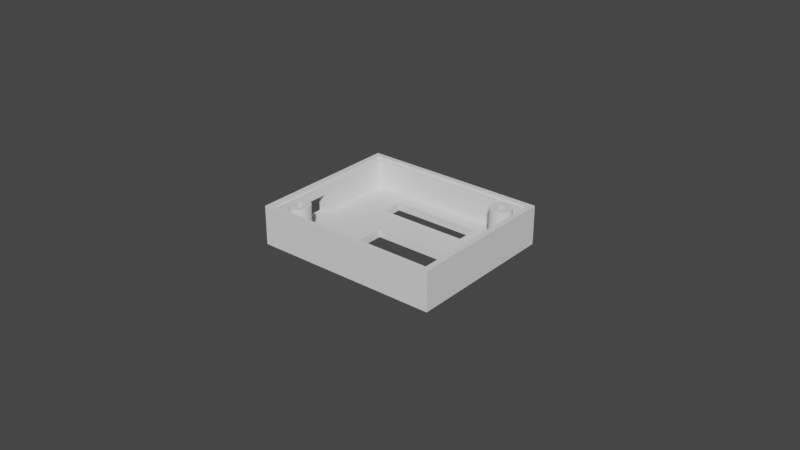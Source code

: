 # Source: box_top.blend  (saved by Blender 2.80.75; exported with 4.5.12 LTS)
import bpy
from mathutils import Matrix  # noqa: F401  (used for matrix-valued properties, if any)

bpy.ops.wm.read_factory_settings(use_empty=True)
scene = bpy.context.scene
scene.name = 'Scene'

# ---- collections
col_collection = bpy.data.collections.new('Collection'); scene.collection.children.link(col_collection)

# ---- world
world_world = bpy.data.worlds.new('World'); scene.world = world_world
world_world.use_nodes = True; world_world.node_tree.nodes.clear()
_N = world_world.node_tree.nodes; _L = world_world.node_tree.links
n0 = _N.new('ShaderNodeOutputWorld'); n0.name = 'World Output'; n0.location = (300, 300)
n1 = _N.new('ShaderNodeBackground'); n1.name = 'Background'; n1.location = (10, 300)
n1.inputs[0].default_value = (0.05088, 0.05088, 0.05088, 1.0)
_L.new(n1.outputs[0], n0.inputs[0])
n0.is_active_output = True
world_world.color = (0.05088, 0.05088, 0.05088)
world_world.use_sun_shadow = False
world_world.sun_shadow_jitter_overblur = 0.0

# ---- meshes
me_plane = bpy.data.meshes.new('Plane')
me_plane.from_pydata([(-0.0282, -0.02335, 0.0118), (-0.0282, 0.02335, 0.0118), (0.0282, -0.02335, 0.0118), (0.0282, 0.02335, 0.0118), (0.0215, 0.0165, 0.003), (0.0215, 0.0165, 0.0125), (0.0215, 0.0195, 0.003), (0.0215, 0.0195, 0.0125), (0.0245, 0.0165, 0.003), (0.0245, 0.0165, 0.0125), (0.0245, 0.0195, 0.003), (0.0245, 0.0195, 0.0125), (0.023, 0.0215, 0.0025), (0.02368, 0.02143, 0.0025), (0.02434, 0.02123, 0.0025), (0.02494, 0.02091, 0.0025), (0.02547, 0.02047, 0.0025), (0.02591, 0.01994, 0.0025), (0.02623, 0.01934, 0.0025), (0.02643, 0.01868, 0.0025), (0.0265, 0.018, 0.0025), (0.02643, 0.01732, 0.0025), (0.02623, 0.01666, 0.0025), (0.02591, 0.01606, 0.0025), (0.02547, 0.01553, 0.0025), (0.02494, 0.01509, 0.0025), (0.02434, 0.01477, 0.0025), (0.02368, 0.01457, 0.0025), (0.023, 0.0145, 0.0025), (0.02232, 0.01457, 0.0025), (0.02166, 0.01477, 0.0025), (0.02106, 0.01509, 0.0025), (0.02053, 0.01553, 0.0025), (0.02009, 0.01606, 0.0025), (0.01977, 0.01666, 0.0025), (0.01957, 0.01732, 0.0025), (0.0195, 0.018, 0.0025), (0.01957, 0.01868, 0.0025), (0.01977, 0.01934, 0.0025), (0.02009, 0.01994, 0.0025), (0.02053, 0.02047, 0.0025), (0.02106, 0.02091, 0.0025), (0.02166, 0.02123, 0.0025), (0.02232, 0.02143, 0.0025), (-0.0245, -0.0195, 0.003), (-0.0245, -0.0195, 0.0125), (-0.0245, -0.0165, 0.003), (-0.0245, -0.0165, 0.0125), (-0.0215, -0.0195, 0.003), (-0.0215, -0.0195, 0.0125), (-0.0215, -0.0165, 0.003), (-0.0215, -0.0165, 0.0125), (-0.023, -0.0145, 0.0125), (-0.02232, -0.01457, 0.0125), (-0.02166, -0.01477, 0.0125), (-0.02106, -0.01509, 0.0125), (-0.02053, -0.01553, 0.0125), (-0.02009, -0.01606, 0.0125), (-0.01977, -0.01666, 0.0125), (-0.01957, -0.01732, 0.0125), (-0.0195, -0.018, 0.0125), (-0.01957, -0.01868, 0.0125), (-0.01977, -0.01934, 0.0125), (-0.02009, -0.01994, 0.0125), (-0.02053, -0.02047, 0.0125), (-0.02106, -0.02091, 0.0125), (-0.02166, -0.02123, 0.0125), (-0.02232, -0.02143, 0.0125), (-0.023, -0.0215, 0.0125), (-0.02368, -0.02143, 0.0125), (-0.02434, -0.02123, 0.0125), (-0.02494, -0.02091, 0.0125), (-0.02547, -0.02047, 0.0125), (-0.02591, -0.01994, 0.0125), (-0.02623, -0.01934, 0.0125), (-0.02643, -0.01868, 0.0125), (-0.0265, -0.018, 0.0125), (-0.02643, -0.01732, 0.0125), (-0.02623, -0.01666, 0.0125), (-0.02591, -0.01606, 0.0125), (-0.02547, -0.01553, 0.0125), (-0.02494, -0.01509, 0.0125), (-0.02434, -0.01477, 0.0125), (-0.02368, -0.01457, 0.0125), (-0.03, -0.025, 0.0), (0.03, -0.025, 0.0), (-0.03, 0.025, 0.0), (0.03, 0.025, 0.0), (-0.03, 0.025, 0.0125), (-0.03, -0.025, 0.0125), (0.03, -0.025, 0.0125), (0.03, 0.025, 0.0125), (-0.0275, 0.0225, 0.0025), (-0.0275, -0.0225, 0.0025), (0.0275, -0.0225, 0.0025), (0.0275, 0.0225, 0.0025), (-0.0075, -0.0175, 0.0), (-0.0075, -0.0175, 0.0025), (-0.0075, -0.0005, 0.0), (-0.0075, -0.0005, 0.0025), (0.0175, -0.0005, 0.0), (0.0175, -0.0005, 0.0025), (0.0175, -0.0175, 0.0), (0.0175, -0.0175, 0.0025), (-0.0145, 0.01, 0.0), (-0.0145, 0.01, 0.0025), (-0.0145, 0.017, 0.0), (-0.0145, 0.017, 0.0025), (0.0145, 0.017, 0.0), (0.0145, 0.017, 0.0025), (0.0145, 0.01, -4.657e-10), (0.0145, 0.01, 0.0025), (-0.03, -0.0145, 0.0026), (-0.0275, -0.0145, 0.0026), (-0.03, -0.0025, 0.0026), (-0.0275, -0.0025, 0.0026), (-0.03, -0.0145, 0.0086), (-0.0275, -0.0145, 0.0086), (-0.03, -0.0025, 0.005625), (-0.03, -0.0025, 0.0086), (-0.0275, -0.0025, 0.0086), (-0.0275, -0.0025, 0.008056), (-0.01957, -0.01732, 0.0025), (-0.0195, -0.018, 0.0025), (-0.01957, -0.01868, 0.0025), (-0.01977, -0.01934, 0.0025), (-0.02009, -0.01994, 0.0025), (-0.02053, -0.02047, 0.0025), (-0.02106, -0.02091, 0.0025), (-0.02166, -0.02123, 0.0025), (-0.02232, -0.02143, 0.0025), (-0.023, -0.0215, 0.0025), (-0.02368, -0.02143, 0.0025), (-0.02336, -0.02146, 0.0025), (-0.02434, -0.02123, 0.0025), (-0.02494, -0.02091, 0.0025), (-0.02547, -0.02047, 0.0025), (-0.02623, -0.01934, 0.0025), (-0.02591, -0.01994, 0.0025), (-0.0265, -0.018, 0.0025), (-0.02643, -0.01732, 0.0025), (-0.02643, -0.01868, 0.0025), (-0.01977, -0.01666, 0.0025), (-0.02009, -0.01606, 0.0025), (-0.02623, -0.01666, 0.0025), (-0.02053, -0.01553, 0.0025), (-0.02591, -0.01606, 0.0025), (-0.02106, -0.01509, 0.0025), (-0.02166, -0.01477, 0.0025), (-0.02547, -0.01553, 0.0025), (-0.02494, -0.01509, 0.0025), (-0.02434, -0.01477, 0.0025), (-0.02368, -0.01457, 0.0025), (-0.02232, -0.01457, 0.0025), (-0.023, -0.0145, 0.0025), (0.01973, 0.01921, 0.0025), (0.023, 0.0215, 0.0125), (0.02368, 0.02143, 0.0125), (0.02434, 0.02123, 0.0125), (0.02547, 0.02047, 0.0125), (0.02591, 0.01994, 0.0125), (0.02623, 0.01934, 0.0125), (0.02643, 0.01868, 0.0125), (0.0265, 0.018, 0.0125), (0.02643, 0.01732, 0.0125), (0.02623, 0.01666, 0.0125), (0.02591, 0.01606, 0.0125), (0.02547, 0.01553, 0.0125), (0.02494, 0.01509, 0.0125), (0.02434, 0.01477, 0.0125), (0.02368, 0.01457, 0.0125), (0.023, 0.0145, 0.0125), (0.02232, 0.01457, 0.0125), (0.02166, 0.01477, 0.0125), (0.02106, 0.01509, 0.0125), (0.02053, 0.01553, 0.0125), (0.02009, 0.01606, 0.0125), (0.01977, 0.01666, 0.0125), (0.01957, 0.01732, 0.0125), (0.0195, 0.018, 0.0125), (0.01957, 0.01868, 0.0125), (0.01977, 0.01934, 0.0125), (0.02009, 0.01994, 0.0125), (0.02053, 0.02047, 0.0125), (0.02106, 0.02091, 0.0125), (0.02166, 0.02123, 0.0125), (0.02232, 0.02143, 0.0125), (0.01973, 0.01921, 0.0125), (0.02494, 0.02091, 0.0125), (-0.0275, 0.01802, 0.01175), (0.0215, 0.01925, 0.0125), (0.0275, 0.0225, 0.0118), (0.0275, -0.0225, 0.0118), (0.0275, 0.01935, 0.0118), (-0.0275, -0.0225, 0.0118), (-0.0275, 0.0225, 0.0118), (-0.0275, 0.01856, 0.0118), (-0.0275, -0.01891, 0.0118), (-0.0282, -0.02335, 0.0125), (-0.0282, 0.02335, 0.0125), (-0.0282, 0.0232, 0.0125), (-0.0282, -0.0232, 0.0125), (0.0282, 0.02335, 0.0125), (0.0282, -0.02335, 0.0125), (0.0282, -0.0232, 0.0125), (0.0282, 0.0232, 0.0125)], [], [(0, 1, 199, 200, 201, 198), (1, 3, 202, 199), (3, 2, 203, 204, 205, 202), (2, 0, 198, 203), (1, 195, 191, 193, 192, 2, 3), (4, 6, 7, 190, 5), (6, 10, 11, 7), (10, 8, 9, 11), (6, 4, 8, 10), (46, 50, 51, 47), (52, 53, 153, 154), (53, 54, 148, 153), (54, 55, 147, 148), (55, 56, 145, 147), (56, 57, 143, 145), (57, 58, 142, 143), (58, 59, 122, 142), (59, 60, 123, 122), (60, 61, 124, 123), (61, 62, 125, 124), (62, 63, 126, 125), (63, 64, 127, 126), (64, 65, 128, 127), (65, 66, 129, 128), (66, 67, 130, 129), (67, 68, 131, 130), (68, 69, 132, 133, 131), (69, 70, 134, 132), (70, 71, 135, 134), (71, 72, 136, 135), (72, 73, 138, 136), (73, 74, 137, 138), (74, 75, 141, 137), (75, 76, 139, 141), (76, 77, 140, 139), (77, 78, 144, 140), (78, 79, 146, 144), (79, 80, 149, 146), (80, 81, 150, 149), (81, 82, 151, 150), (82, 83, 152, 151), (83, 52, 154, 152), (52, 83, 82, 81, 80, 79, 78, 77, 76, 75, 74, 73, 45, 47, 51, 57, 56, 55, 54, 53), (84, 98, 96, 102, 85), (88, 200, 199, 202, 205, 91), (85, 87, 91, 90), (86, 118, 119, 116, 89, 88), (87, 86, 88, 91), (84, 85, 90, 89), (91, 205, 204, 90), (90, 204, 203, 198, 201, 89), (89, 201, 200, 88), (93, 94, 101, 103, 97, 128, 129, 130, 131, 133), (102, 103, 101, 100), (100, 101, 99, 98), (98, 99, 97, 96), (97, 99, 101, 94, 95, 14, 15, 16, 17, 18, 19, 20, 21, 22, 23, 24, 25, 26, 27, 28, 29, 30, 31, 32, 33, 34, 35, 36, 37, 155, 109, 111, 105, 92, 93, 133, 132, 134, 135, 136, 138, 137, 141, 139, 140, 144, 146, 149, 150, 151, 152, 154, 153, 148, 147, 145, 143, 142, 122, 123, 124, 125, 126, 127, 128), (85, 102, 100, 98, 84, 86, 106, 104, 110, 87), (96, 97, 103, 102), (110, 111, 109, 108), (87, 110, 108, 106, 86), (108, 109, 107, 106), (106, 107, 105, 104), (104, 105, 111, 110), (92, 105, 107, 109, 155, 38, 39, 40, 41, 42, 43, 12, 13, 14, 95), (114, 115, 121, 120, 119, 118), (89, 116, 112, 114, 118, 86, 84), (112, 113, 115, 114), (117, 116, 119, 120), (113, 112, 116, 117), (57, 51, 49, 45, 73, 72, 71, 70, 69, 68, 67, 66, 65, 64, 63, 62, 61, 60, 59, 58), (20, 19, 162, 163), (157, 156, 186, 185, 184, 183, 182, 181, 187, 180, 179, 178, 177, 176, 5, 190, 7, 11, 160, 159, 188, 158), (36, 35, 178, 179), (21, 20, 163, 164), (37, 36, 179, 180), (22, 21, 164, 165), (39, 38, 181, 182), (23, 22, 165, 166), (38, 155, 187, 181), (40, 39, 182, 183), (24, 23, 166, 167), (15, 14, 158, 188), (41, 40, 183, 184), (25, 24, 167, 168), (33, 32, 175, 176), (42, 41, 184, 185), (26, 25, 168, 169), (16, 15, 188, 159), (43, 42, 185, 186), (28, 27, 170, 171), (27, 26, 169, 170), (12, 43, 186, 156), (29, 28, 171, 172), (18, 17, 160, 161), (30, 29, 172, 173), (13, 12, 156, 157), (93, 113, 117, 120, 121, 189, 197, 194), (31, 30, 173, 174), (14, 13, 157, 158), (155, 37, 180, 187), (32, 31, 174, 175), (17, 16, 159, 160), (34, 33, 176, 177), (19, 18, 161, 162), (35, 34, 177, 178), (4, 5, 9, 8), (160, 11, 9, 5, 176, 175, 174, 173, 172, 171, 170, 169, 168, 167, 166, 165, 164, 163, 162, 161), (48, 49, 51, 50), (191, 195, 92, 95), (192, 193, 191, 95, 94), (194, 192, 94, 93), (195, 196, 189, 121, 115, 113, 93, 92), (196, 195, 1, 0, 2, 192, 194, 197, 189), (49, 48, 44, 45), (46, 47, 45, 44), (46, 44, 48, 50)])
_uv = me_plane.uv_layers.new(name='UVMap')
_uv.uv.foreach_set('vector', [0.375, 0.0, 0.375, 0.25, 0.4333, 0.25, 0.4408, 0.2486, 0.4408, 0.001395, 0.4333, 0.0, 0.375, 0.25, 0.375, 0.5, 0.4333, 0.5, 0.4333, 0.25, 0.375, 0.5, 0.375, 0.75, 0.4333, 0.75, 0.4408, 0.7486, 0.4408, 0.5014, 0.4333, 0.5, 0.375, 0.75, 0.375, 1.0, 0.4333, 1.0, 0.4333, 0.75, 0.125, 0.5, 0.1281, 0.5046, 0.3719, 0.5046, 0.3719, 0.5214, 0.3719, 0.7454, 0.375, 0.75, 0.375, 0.5, 0.375, 0.0, 0.375, 0.25, 0.625, 0.25, 0.625, 0.2289, 0.625, 0.0, 0.375, 0.25, 0.375, 0.5, 0.625, 0.5, 0.625, 0.25, 0.375, 0.5, 0.375, 0.75, 0.625, 0.75, 0.625, 0.5, 0.125, 0.5, 0.125, 0.75, 0.375, 0.75, 0.375, 0.5, 0.375, 0.25, 0.375, 0.5, 0.625, 0.5, 0.625, 0.25, 1.0, 0.5, 0.9688, 0.5, 0.9688, 0.6, 1.0, 0.6, 0.9688, 0.5, 0.9375, 0.5, 0.9375, 0.6, 0.9688, 0.6, 0.9375, 0.5, 0.9062, 0.5, 0.9062, 0.6, 0.9375, 0.6, 0.9062, 0.5, 0.875, 0.5, 0.875, 0.6, 0.9062, 0.6, 0.875, 0.5, 0.8438, 0.5, 0.8438, 0.6, 0.875, 0.6, 0.8438, 0.5, 0.8125, 0.5, 0.8125, 0.6, 0.8438, 0.6, 0.8125, 0.5, 0.7812, 0.5, 0.7812, 0.6, 0.8125, 0.6, 0.7812, 0.5, 0.75, 0.5, 0.75, 0.6, 0.7812, 0.6, 0.75, 0.5, 0.7188, 0.5, 0.7188, 0.6, 0.75, 0.6, 0.7188, 0.5, 0.6875, 0.5, 0.6875, 0.6, 0.7188, 0.6, 0.6875, 0.5, 0.6562, 0.5, 0.6562, 0.6, 0.6875, 0.6, 0.6562, 0.5, 0.625, 0.5, 0.625, 0.6, 0.6562, 0.6, 0.625, 0.5, 0.5938, 0.5, 0.5978, 0.6039, 0.625, 0.6, 0.5938, 0.5, 0.5625, 0.5, 0.5625, 0.6, 0.5938, 0.6, 0.5625, 0.5, 0.5312, 0.5, 0.5312, 0.6, 0.5625, 0.6, 0.5312, 0.5, 0.5, 0.5, 0.5, 0.6, 0.5312, 0.6, 0.5, 0.5, 0.4688, 0.5, 0.4688, 0.6, 0.4836, 0.6, 0.5, 0.6, 0.4688, 0.5, 0.4375, 0.5, 0.4375, 0.6, 0.4688, 0.6, 0.4375, 0.5, 0.4062, 0.5, 0.4062, 0.6, 0.4375, 0.6, 0.4062, 0.5, 0.375, 0.5, 0.375, 0.6, 0.4062, 0.6, 0.375, 0.5, 0.3438, 0.5, 0.3438, 0.6, 0.375, 0.6, 0.3438, 0.5, 0.3125, 0.5, 0.3125, 0.6, 0.3438, 0.6, 0.3125, 0.5, 0.2812, 0.5, 0.2812, 0.6, 0.3125, 0.6, 0.2812, 0.5, 0.25, 0.5, 0.25, 0.6, 0.2812, 0.6, 0.25, 0.5, 0.2188, 0.5, 0.2188, 0.6, 0.25, 0.6, 0.2188, 0.5, 0.1875, 0.5, 0.1875, 0.6, 0.2188, 0.6, 0.1875, 0.5, 0.1562, 0.5, 0.1562, 0.6, 0.1875, 0.6, 0.1562, 0.5, 0.125, 0.5, 0.125, 0.6, 0.1562, 0.6, 0.125, 0.5, 0.09375, 0.5, 0.09375, 0.6, 0.125, 0.6, 0.09375, 0.5, 0.0625, 0.5, 0.0625, 0.6, 0.09375, 0.6, 0.0625, 0.5, 0.03125, 0.5, 0.03125, 0.6, 0.0625, 0.6, 0.03125, 0.5, 0.0, 0.5, 0.0, 0.6, 0.03125, 0.6, 0.75, 0.49, 0.7032, 0.4854, 0.6582, 0.4717, 0.6167, 0.4496, 0.5803, 0.4197, 0.5504, 0.3833, 0.5283, 0.3418, 0.5146, 0.2968, 0.51, 0.25, 0.5146, 0.2032, 0.5283, 0.1582, 0.5504, 0.1167, 0.6471, 0.1471, 0.6471, 0.3529, 0.8529, 0.3529, 0.9496, 0.3833, 0.9197, 0.4197, 0.8833, 0.4496, 0.8418, 0.4717, 0.7968, 0.4854, 0.0, 0.0, 0.375, 0.49, 0.375, 0.15, 0.7917, 0.15, 1.0, 0.0, 0.0, 1.0, 0.72, 1.0, 0.6455, 1.0, 0.6455, 1.0, 0.72, 1.0, 0.0, 1.0, 1.0, 0.0, 1.0, 1.0, 1.0, 1.0, 1.0, 0.0, 0.0, 1.0, 0.0, 0.45, 0.0, 0.45, 0.0, 0.21, 0.0, 0.0, 0.0, 1.0, 1.0, 1.0, 0.0, 1.0, 0.0, 1.0, 1.0, 1.0, 0.0, 0.0, 1.0, 0.0, 1.0, 0.0, 0.0, 0.0, 1.0, 1.0, 1.0, 0.28, 1.0, 0.28, 1.0, 1.0, 1.0, 0.0, 0.28, 0.0, 0.3545, 0.0, 0.3545, 0.0, 0.28, 0.0, 1.0, 0.0, 0.0, 0.0, 0.0, 0.72, 0.0, 0.72, 0.0, 0.0, 0.0, 0.0, 1.0, 0.0, 0.8182, 0.4889, 0.8182, 0.1111, 0.3636, 0.1111, 0.1199, 0.02877, 0.1062, 0.02814, 0.09423, 0.02372, 0.08182, 0.02222, 0.0753, 0.02301, 0.5, 0.75, 0.5312, 0.75, 0.5312, 0.5, 0.5, 0.5, 0.5, 0.5, 0.5312, 0.5, 0.5312, 0.25, 0.5, 0.25, 0.5, 0.25, 0.5312, 0.25, 0.5312, 0.0, 0.5, 0.0, 0.3636, 0.1111, 0.3636, 0.4889, 0.8182, 0.4889, 1.0, 0.0, 1.0, 1.0, 0.9439, 0.971, 0.9535, 0.9647, 0.9632, 0.955, 0.9711, 0.9432, 0.977, 0.9298, 0.9806, 0.9152, 0.9818, 0.9, 0.9806, 0.8848, 0.977, 0.8702, 0.9711, 0.8568, 0.9632, 0.845, 0.9535, 0.8353, 0.9425, 0.8281, 0.9306, 0.8237, 0.9182, 0.8222, 0.9058, 0.8237, 0.8938, 0.8281, 0.8828, 0.8353, 0.8732, 0.845, 0.8653, 0.8568, 0.8594, 0.8702, 0.8558, 0.8848, 0.8545, 0.9, 0.8553, 0.914, 0.8587, 0.9269, 0.7636, 0.8778, 0.7636, 0.7222, 0.2364, 0.7222, 0.0, 1.0, 0.0, 0.0, 0.0753, 0.02301, 0.0694, 0.02372, 0.05747, 0.02814, 0.04646, 0.03533, 0.03682, 0.045, 0.02891, 0.05679, 0.02303, 0.07024, 0.0194, 0.08483, 0.01818, 0.1, 0.0194, 0.1152, 0.02303, 0.1298, 0.02891, 0.1432, 0.03682, 0.155, 0.04646, 0.1647, 0.05747, 0.1719, 0.0694, 0.1763, 0.08182, 0.1778, 0.09423, 0.1763, 0.1062, 0.1719, 0.1172, 0.1647, 0.1268, 0.155, 0.1347, 0.1432, 0.1406, 0.1298, 0.1442, 0.1152, 0.1455, 0.1, 0.1442, 0.08483, 0.1406, 0.07024, 0.1347, 0.05679, 0.1268, 0.045, 0.1179, 0.03601, 1.0, 0.0, 0.7917, 0.15, 0.7917, 0.49, 0.375, 0.49, 0.0, 0.0, 0.0, 1.0, 0.2583, 0.84, 0.2583, 0.7, 0.7417, 0.7892, 1.0, 1.0, 0.5, 1.0, 0.5312, 1.0, 0.5312, 0.75, 0.5, 0.75, 0.5, 0.75, 0.5312, 0.75, 0.5312, 0.5, 0.5, 0.5, 1.0, 1.0, 0.7417, 0.7892, 0.7417, 0.84, 0.2583, 0.84, 0.0, 1.0, 0.5, 0.5, 0.5312, 0.5, 0.5312, 0.25, 0.5, 0.25, 0.5, 0.25, 0.5312, 0.25, 0.5312, 0.0, 0.5, 0.0, 0.5, 1.0, 0.5312, 1.0, 0.5312, 0.75, 0.5, 0.75, 0.0, 1.0, 0.2364, 0.7222, 0.2364, 0.8778, 0.7636, 0.8778, 0.8587, 0.9269, 0.8567, 0.9349, 0.8653, 0.9432, 0.8732, 0.955, 0.8828, 0.9647, 0.8938, 0.9719, 0.9058, 0.9763, 0.9182, 0.9778, 0.9306, 0.9763, 0.9439, 0.971, 1.0, 1.0, 0.375, 0.339, 0.375, 0.3703, 0.6023, 0.3703, 0.625, 0.3703, 0.625, 0.339, 0.501, 0.339, 0.0, 0.0, 0.0, 0.21, 0.0, 0.21, 0.0, 0.45, 0.0, 0.45, 0.0, 1.0, 0.0, 0.0, 0.214, 0.75, 0.2453, 0.75, 0.2453, 0.5, 0.214, 0.5, 0.7547, 0.75, 0.786, 0.75, 0.786, 0.5, 0.7547, 0.5, 0.375, 0.8797, 0.375, 0.911, 0.625, 0.911, 0.625, 0.8797, 0.9496, 0.3833, 0.8529, 0.3529, 0.8529, 0.1471, 0.6471, 0.1471, 0.5504, 0.1167, 0.5803, 0.08029, 0.6167, 0.05045, 0.6582, 0.02827, 0.7032, 0.01461, 0.75, 0.01, 0.7968, 0.01461, 0.8418, 0.02827, 0.8833, 0.05045, 0.9197, 0.08029, 0.9496, 0.1167, 0.9717, 0.1582, 0.9854, 0.2032, 0.99, 0.25, 0.9854, 0.2968, 0.9717, 0.3418, 0.9818, 0.9, 0.9806, 0.9152, 0.9806, 0.9152, 0.9818, 0.9, 0.9306, 0.9763, 0.9182, 0.9778, 0.9058, 0.9763, 0.8938, 0.9719, 0.8828, 0.9647, 0.8732, 0.955, 0.8653, 0.9432, 0.8567, 0.9349, 0.8587, 0.9269, 0.8553, 0.914, 0.8545, 0.9, 0.8558, 0.8848, 0.8594, 0.8702, 0.8653, 0.8568, 0.8909, 0.8667, 0.8907, 0.928, 0.8907, 0.9336, 0.9454, 0.9336, 0.9711, 0.9432, 0.9632, 0.955, 0.9535, 0.9647, 0.9427, 0.9773, 0.8545, 0.9, 0.8558, 0.8848, 0.8558, 0.8848, 0.8545, 0.9, 0.9806, 0.8848, 0.9818, 0.9, 0.9818, 0.9, 0.9806, 0.8848, 0.8553, 0.914, 0.8545, 0.9, 0.8545, 0.9, 0.8553, 0.914, 0.977, 0.8702, 0.9806, 0.8848, 0.9806, 0.8848, 0.977, 0.8702, 0.8653, 0.9432, 0.8567, 0.9349, 0.8567, 0.9349, 0.8653, 0.9432, 0.9711, 0.8568, 0.977, 0.8702, 0.977, 0.8702, 0.9711, 0.8568, 0.8567, 0.9349, 0.8587, 0.9269, 0.8587, 0.9269, 0.8567, 0.9349, 0.8732, 0.955, 0.8653, 0.9432, 0.8653, 0.9432, 0.8732, 0.955, 0.9632, 0.845, 0.9711, 0.8568, 0.9711, 0.8568, 0.9632, 0.845, 0.9535, 0.9647, 0.9439, 0.971, 0.9439, 0.971, 0.9535, 0.9647, 0.8828, 0.9647, 0.8732, 0.955, 0.8732, 0.955, 0.8828, 0.9647, 0.9535, 0.8353, 0.9632, 0.845, 0.9632, 0.845, 0.9535, 0.8353, 0.8653, 0.8568, 0.8732, 0.845, 0.8732, 0.845, 0.8653, 0.8568, 0.8938, 0.9719, 0.8828, 0.9647, 0.8828, 0.9647, 0.8938, 0.9719, 0.9425, 0.8281, 0.9535, 0.8353, 0.9535, 0.8353, 0.9425, 0.8281, 0.9632, 0.955, 0.9535, 0.9647, 0.9535, 0.9647, 0.9632, 0.955, 0.9058, 0.9763, 0.8938, 0.9719, 0.8938, 0.9719, 0.9058, 0.9763, 0.9182, 0.8222, 0.9306, 0.8237, 0.9306, 0.8237, 0.9182, 0.8222, 0.9306, 0.8237, 0.9425, 0.8281, 0.9425, 0.8281, 0.9306, 0.8237, 0.9182, 0.9778, 0.9058, 0.9763, 0.9058, 0.9763, 0.9182, 0.9778, 0.9058, 0.8237, 0.9182, 0.8222, 0.9182, 0.8222, 0.9058, 0.8237, 0.977, 0.9298, 0.9711, 0.9432, 0.9711, 0.9432, 0.977, 0.9298, 0.8938, 0.8281, 0.9058, 0.8237, 0.9058, 0.8237, 0.8938, 0.8281, 0.9306, 0.9763, 0.9182, 0.9778, 0.9182, 0.9778, 0.9306, 0.9763, 0.0, 1.0, 0.0, 1.0, 0.0, 1.0, 0.0, 1.0, 0.0, 1.0, 0.0, 1.0, 0.0, 1.0, 0.0, 1.0, 0.8828, 0.8353, 0.8938, 0.8281, 0.8938, 0.8281, 0.8828, 0.8353, 0.9427, 0.9773, 0.9306, 0.9763, 0.9306, 0.9763, 0.9427, 0.9773, 0.8587, 0.9269, 0.8553, 0.914, 0.8553, 0.914, 0.8587, 0.9269, 0.8732, 0.845, 0.8828, 0.8353, 0.8828, 0.8353, 0.8732, 0.845, 0.9711, 0.9432, 0.9632, 0.955, 0.9632, 0.955, 0.9711, 0.9432, 0.8594, 0.8702, 0.8653, 0.8568, 0.8653, 0.8568, 0.8594, 0.8702, 0.9806, 0.9152, 0.977, 0.9298, 0.977, 0.9298, 0.9806, 0.9152, 0.8558, 0.8848, 0.8594, 0.8702, 0.8594, 0.8702, 0.8558, 0.8848, 0.125, 0.75, 0.8909, 0.8667, 0.625, 0.75, 0.375, 0.75, 0.9711, 0.9432, 0.9454, 0.9336, 0.9454, 0.8667, 0.8909, 0.8667, 0.8653, 0.8568, 0.8732, 0.845, 0.8828, 0.8353, 0.8938, 0.8281, 0.9058, 0.8237, 0.9182, 0.8222, 0.9306, 0.8237, 0.9425, 0.8281, 0.9535, 0.8353, 0.9632, 0.845, 0.9711, 0.8568, 0.977, 0.8702, 0.9806, 0.8848, 0.9818, 0.9, 0.9806, 0.9152, 0.977, 0.9298, 0.0, 0.0, 0.8529, 0.1471, 0.625, 0.5, 0.375, 0.5, 1.0, 1.0, 1.0, 1.0, 1.0, 1.0, 1.0, 1.0, 1.0, 0.0, 1.0, 0.0, 1.0, 0.0, 1.0, 0.0, 1.0, 0.0, 0.0, 0.0, 0.0, 0.0, 0.0, 0.0, 0.0, 0.0, 0.0, 1.0, 0.0, 1.0, 0.0, 1.0, 0.0, 1.0, 0.0, 1.0, 0.0, 1.0, 0.0, 1.0, 0.0, 1.0, 0.1281, 0.5256, 0.1281, 0.5046, 0.125, 0.5, 0.125, 0.75, 0.375, 0.75, 0.3719, 0.7454, 0.1281, 0.7454, 0.1281, 0.7262, 0.1281, 0.5286, 0.8529, 0.1471, 0.0, 0.0, 0.0, 0.0, 0.6471, 0.1471, 0.375, 0.25, 0.625, 0.25, 0.6471, 0.1471, 0.0, 0.0, 0.375, 0.25, 0.0, 0.0, 0.0, 0.0, 0.375, 0.5])
me_plane.use_remesh_preserve_volume = False
me_plane.use_remesh_preserve_attributes = False
me_plane.use_mirror_vertex_groups = False
me_plane.update()

# ---- objects
ob_plane = bpy.data.objects.new('Plane', me_plane)

# ---- transforms, parenting, visibility, modifiers, constraints
ob_plane.location = (0.0, 0.0, 0.0)
ob_plane.lineart.crease_threshold = 0.0

# ---- collection membership
col_collection.objects.link(ob_plane)

# ---- scene / render settings (as saved in the file)
scene.frame_start = 1; scene.frame_end = 250; scene.frame_set(0)
scene.render.engine = 'BLENDER_EEVEE_NEXT'
scene.cycles.use_denoising = False
scene.cycles.samples = 128
scene.cycles.sampling_pattern = 'TABULATED_SOBOL'
scene.cycles.use_adaptive_sampling = False
scene.cycles.use_light_tree = False
scene.view_settings.view_transform = 'Filmic'
bpy.context.view_layer.update()

# ---- added for rendering (the .blend has no active camera and no usable light): camera, sun
cam_auto = bpy.data.cameras.new('AutoCamera')
cam_auto.lens = 50.0
cam_auto.sensor_width = 36.0
cam_auto.clip_end = 1000.0
ob_auto_camera = bpy.data.objects.new('AutoCamera', cam_auto)
scene.collection.objects.link(ob_auto_camera)
ob_auto_camera.location = (0.185045, -0.222054, 0.154286)
ob_auto_camera.rotation_euler = (1.09748, -7.21219e-08, 0.694738)
scene.camera = ob_auto_camera
light_auto_sun = bpy.data.lights.new('AutoSun', 'SUN')
light_auto_sun.energy = 3.0
light_auto_sun.angle = 0.0523599
ob_auto_sun = bpy.data.objects.new('AutoSun', light_auto_sun)
scene.collection.objects.link(ob_auto_sun)
ob_auto_sun.rotation_euler = (0.872665, 0.174533, 0.523599)
bpy.context.view_layer.update()
